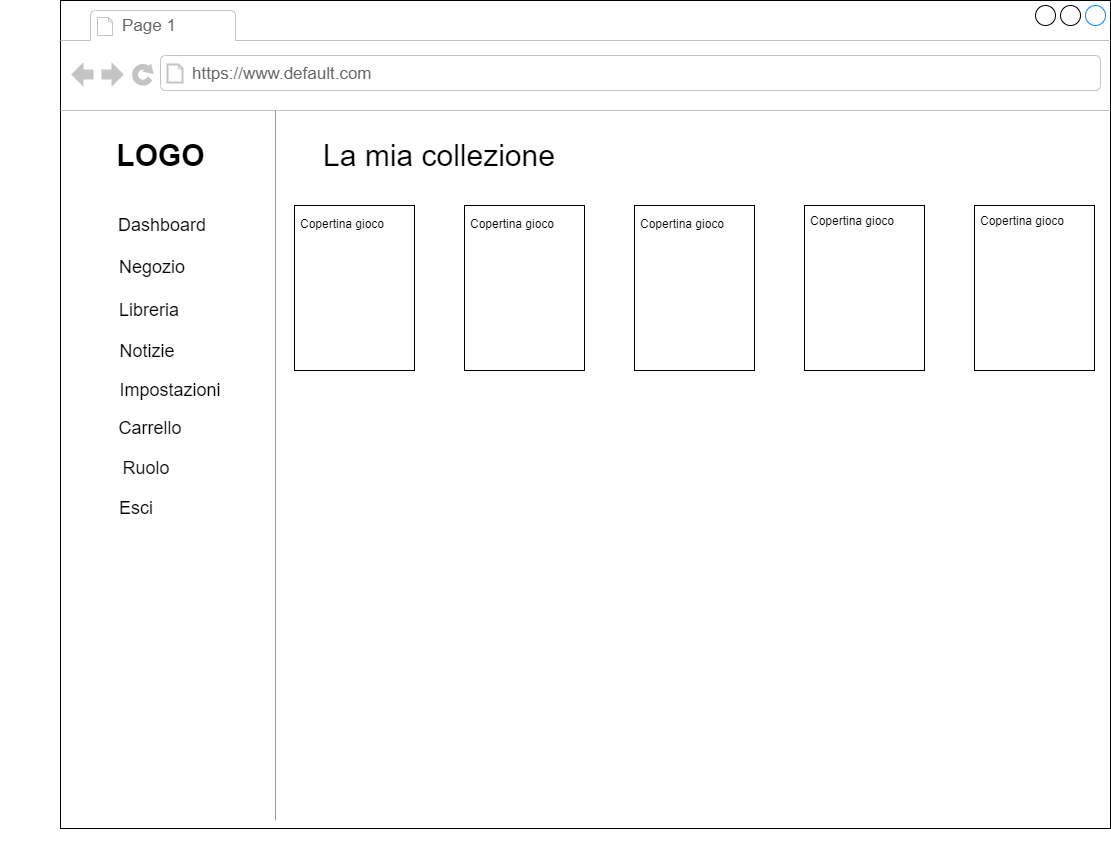

The diagram above was exported from draw.io. Its source (the exported page's mxGraphModel, read from the mxfile embedded in the PNG):
<mxGraphModel dx="3162" dy="1915" grid="1" gridSize="10" guides="1" tooltips="1" connect="1" arrows="1" fold="1" page="1" pageScale="1" pageWidth="1100" pageHeight="850" background="#ffffff" math="0" shadow="0">
  <root>
    <mxCell id="0" />
    <mxCell id="1" parent="0" />
    <mxCell id="7026571954dc6520-1" value="&lt;mxGraphModel&gt;&lt;root&gt;&lt;mxCell id=&quot;0&quot;/&gt;&lt;mxCell id=&quot;1&quot; parent=&quot;0&quot;/&gt;&lt;mxCell id=&quot;2&quot; value=&quot;&quot; style=&quot;strokeWidth=1;shadow=0;dashed=0;align=center;html=1;shape=mxgraph.mockup.containers.browserWindow;rSize=0;mainText=,;recursiveResize=0;rounded=0;labelBackgroundColor=none;fontFamily=Verdana;fontSize=12;&quot; vertex=&quot;1&quot; parent=&quot;1&quot;&gt;&lt;mxGeometry x=&quot;26&quot; y=&quot;-8&quot; width=&quot;1050&quot; height=&quot;828&quot; as=&quot;geometry&quot;/&gt;&lt;/mxCell&gt;&lt;mxCell id=&quot;3&quot; value=&quot;Page 1&quot; style=&quot;strokeWidth=1;shadow=0;dashed=0;align=center;html=1;shape=mxgraph.mockup.containers.anchor;fontSize=17;fontColor=#666666;align=left;&quot; vertex=&quot;1&quot; parent=&quot;2&quot;&gt;&lt;mxGeometry x=&quot;60&quot; y=&quot;12&quot; width=&quot;110&quot; height=&quot;26&quot; as=&quot;geometry&quot;/&gt;&lt;/mxCell&gt;&lt;mxCell id=&quot;4&quot; value=&quot;https://www.default.com&quot; style=&quot;strokeWidth=1;shadow=0;dashed=0;align=center;html=1;shape=mxgraph.mockup.containers.anchor;rSize=0;fontSize=17;fontColor=#666666;align=left;&quot; vertex=&quot;1&quot; parent=&quot;2&quot;&gt;&lt;mxGeometry x=&quot;130&quot; y=&quot;60&quot; width=&quot;250&quot; height=&quot;26&quot; as=&quot;geometry&quot;/&gt;&lt;/mxCell&gt;&lt;mxCell id=&quot;5&quot; value=&quot;&amp;lt;font style=&amp;quot;font-size: 30px&amp;quot;&amp;gt;LOGO&amp;lt;/font&amp;gt;&quot; style=&quot;text;strokeColor=none;fillColor=none;html=1;fontSize=24;fontStyle=1;verticalAlign=middle;align=center;&quot; vertex=&quot;1&quot; parent=&quot;2&quot;&gt;&lt;mxGeometry x=&quot;50&quot; y=&quot;135&quot; width=&quot;100&quot; height=&quot;40&quot; as=&quot;geometry&quot;/&gt;&lt;/mxCell&gt;&lt;mxCell id=&quot;6&quot; value=&quot;&amp;lt;span style=&amp;quot;color: rgba(0 , 0 , 0 , 0) ; font-family: monospace ; font-size: 0px&amp;quot;&amp;gt;%3CmxGraphModel%3E%3Croot%3E%3CmxCell%20id%3D%220%22%2F%3E%3CmxCell%20id%3D%221%22%20parent%3D%220%22%2F%3E%3CmxCell%20id%3D%222%22%20value%3D%22%26lt%3Bfont%20style%3D%26quot%3Bfont-size%3A%2018px%26quot%3B%26gt%3BAdmin%26lt%3Bbr%26gt%3B%26lt%3B%2Ffont%26gt%3B%22%20style%3D%22text%3Bhtml%3D1%3BstrokeColor%3Dnone%3BfillColor%3Dnone%3Balign%3Dcenter%3BverticalAlign%3Dmiddle%3BwhiteSpace%3Dwrap%3Brounded%3D0%3BfontSize%3D31%3B%22%20vertex%3D%221%22%20parent%3D%221%22%3E%3CmxGeometry%20x%3D%22100%22%20y%3D%22425%22%20width%3D%2260%22%20height%3D%2230%22%20as%3D%22geometry%22%2F%3E%3C%2FmxCell%3E%3C%2Froot%3E%3C%2FmxGraphModel%3E" style="strokeWidth=1;shadow=0;dashed=0;align=center;html=1;shape=mxgraph.mockup.containers.browserWindow;rSize=0;mainText=,;recursiveResize=0;rounded=0;labelBackgroundColor=none;fontFamily=Verdana;fontSize=12;" parent="1" vertex="1">
      <mxGeometry x="20" y="-8" width="1050" height="828" as="geometry" />
    </mxCell>
    <mxCell id="7026571954dc6520-2" value="Page 1" style="strokeWidth=1;shadow=0;dashed=0;align=center;html=1;shape=mxgraph.mockup.containers.anchor;fontSize=17;fontColor=#666666;align=left;" parent="7026571954dc6520-1" vertex="1">
      <mxGeometry x="60" y="12" width="110" height="26" as="geometry" />
    </mxCell>
    <mxCell id="7026571954dc6520-3" value="https://www.default.com" style="strokeWidth=1;shadow=0;dashed=0;align=center;html=1;shape=mxgraph.mockup.containers.anchor;rSize=0;fontSize=17;fontColor=#666666;align=left;" parent="7026571954dc6520-1" vertex="1">
      <mxGeometry x="130" y="60" width="250" height="26" as="geometry" />
    </mxCell>
    <mxCell id="6mORuaShsYwX7t2EwEmf-1" value="&lt;font style=&quot;font-size: 30px&quot;&gt;LOGO&lt;/font&gt;" style="text;strokeColor=none;fillColor=none;html=1;fontSize=24;fontStyle=1;verticalAlign=middle;align=center;" parent="7026571954dc6520-1" vertex="1">
      <mxGeometry x="50" y="135" width="100" height="40" as="geometry" />
    </mxCell>
    <mxCell id="6mORuaShsYwX7t2EwEmf-2" value="&lt;span style=&quot;color: rgba(0 , 0 , 0 , 0) ; font-family: monospace ; font-size: 0px&quot;&gt;%3CmxGraphModel%3E%3Croot%3E%3CmxCell%20id%3D%220%22%2F%3E%3CmxCell%20id%3D%221%22%20parent%3D%220%22%2F%3E%3CmxCell%20id%3D%222%22%20value%3D%22%26lt%3Bfont%20style%3D%26quot%3Bfont-size%3A%2018px%26quot%3B%26gt%3BAdmin%26lt%3Bbr%26gt%3B%26lt%3B%2Ffont%26gt%3B%22%20style%3D%22text%3Bhtml%3D1%3BstrokeColor%3Dnone%3BfillColor%3Dnone%3Balign%3Dcenter%3BverticalAlign%3Dmiddle%3BwhiteSpace%3Dwrap%3Brounded%3D0%3BfontSize%3D31%3B%22%20vertex%3D%221%22%20parent%3D%221%22%3E%3CmxGeometry%20x%3D%22100%22%20y%3D%22425%22%20width%3D%2260%22%20height%3D%2230%22%20as%3D%22geometry%22%2F%3E%3C%2FmxCell%3E%3C%2Froot%3E%3C%2FmxGraphModel%3E&lt;/span&gt;" style="verticalLabelPosition=bottom;shadow=0;dashed=0;align=center;html=1;verticalAlign=top;strokeWidth=1;shape=mxgraph.mockup.markup.line;strokeColor=#999999;direction=north;fontSize=31;fillColor=default;" parent="7026571954dc6520-1" vertex="1">
      <mxGeometry x="-60" y="110" width="550" height="710" as="geometry" />
    </mxCell>
    <mxCell id="6mORuaShsYwX7t2EwEmf-3" value="&lt;font style=&quot;font-size: 18px&quot;&gt;Dashboard&lt;/font&gt;" style="text;html=1;strokeColor=none;fillColor=none;align=center;verticalAlign=middle;whiteSpace=wrap;rounded=0;fontSize=31;" parent="7026571954dc6520-1" vertex="1">
      <mxGeometry x="72" y="205" width="60" height="30" as="geometry" />
    </mxCell>
    <mxCell id="6mORuaShsYwX7t2EwEmf-4" value="&lt;font style=&quot;font-size: 18px&quot;&gt;Negozio&lt;br&gt;&lt;br&gt;&lt;/font&gt;" style="text;html=1;strokeColor=none;fillColor=none;align=center;verticalAlign=middle;whiteSpace=wrap;rounded=0;fontSize=31;" parent="7026571954dc6520-1" vertex="1">
      <mxGeometry x="62" y="265" width="60" height="30" as="geometry" />
    </mxCell>
    <mxCell id="6mORuaShsYwX7t2EwEmf-5" value="&lt;font style=&quot;font-size: 18px&quot;&gt;Libreria&lt;br&gt;&lt;/font&gt;" style="text;html=1;strokeColor=none;fillColor=none;align=center;verticalAlign=middle;whiteSpace=wrap;rounded=0;fontSize=31;" parent="7026571954dc6520-1" vertex="1">
      <mxGeometry x="59" y="290" width="60" height="30" as="geometry" />
    </mxCell>
    <mxCell id="6mORuaShsYwX7t2EwEmf-7" value="&lt;font style=&quot;font-size: 18px&quot;&gt;Notizie&lt;br&gt;&lt;/font&gt;" style="text;html=1;strokeColor=none;fillColor=none;align=center;verticalAlign=middle;whiteSpace=wrap;rounded=0;fontSize=31;" parent="7026571954dc6520-1" vertex="1">
      <mxGeometry x="57" y="331" width="60" height="30" as="geometry" />
    </mxCell>
    <mxCell id="6mORuaShsYwX7t2EwEmf-8" value="&lt;font style=&quot;font-size: 18px&quot;&gt;Impostazioni&lt;br&gt;&lt;/font&gt;" style="text;html=1;strokeColor=none;fillColor=none;align=center;verticalAlign=middle;whiteSpace=wrap;rounded=0;fontSize=31;" parent="7026571954dc6520-1" vertex="1">
      <mxGeometry x="80" y="370" width="60" height="30" as="geometry" />
    </mxCell>
    <mxCell id="6mORuaShsYwX7t2EwEmf-9" value="&lt;font style=&quot;font-size: 18px&quot;&gt;Carrello&lt;br&gt;&lt;/font&gt;" style="text;html=1;strokeColor=none;fillColor=none;align=center;verticalAlign=middle;whiteSpace=wrap;rounded=0;fontSize=31;" parent="7026571954dc6520-1" vertex="1">
      <mxGeometry x="60" y="408" width="60" height="30" as="geometry" />
    </mxCell>
    <mxCell id="6mORuaShsYwX7t2EwEmf-10" value="&lt;font style=&quot;font-size: 18px&quot;&gt;Ruolo&lt;br&gt;&lt;/font&gt;" style="text;html=1;strokeColor=none;fillColor=none;align=center;verticalAlign=middle;whiteSpace=wrap;rounded=0;fontSize=31;" parent="7026571954dc6520-1" vertex="1">
      <mxGeometry x="56" y="448" width="60" height="30" as="geometry" />
    </mxCell>
    <mxCell id="6mORuaShsYwX7t2EwEmf-11" value="&lt;font style=&quot;font-size: 18px&quot;&gt;Esci&lt;br&gt;&lt;/font&gt;" style="text;html=1;strokeColor=none;fillColor=none;align=center;verticalAlign=middle;whiteSpace=wrap;rounded=0;fontSize=31;" parent="7026571954dc6520-1" vertex="1">
      <mxGeometry x="46" y="488" width="60" height="30" as="geometry" />
    </mxCell>
    <mxCell id="6mORuaShsYwX7t2EwEmf-12" style="edgeStyle=orthogonalEdgeStyle;rounded=0;orthogonalLoop=1;jettySize=auto;html=1;exitX=0.5;exitY=1;exitDx=0;exitDy=0;fontSize=18;" parent="7026571954dc6520-1" source="6mORuaShsYwX7t2EwEmf-8" target="6mORuaShsYwX7t2EwEmf-8" edge="1">
      <mxGeometry relative="1" as="geometry" />
    </mxCell>
    <mxCell id="Tjye_vKqQkHV3zG9s-6M-2" value="La mia collezione" style="text;html=1;strokeColor=none;fillColor=none;align=center;verticalAlign=middle;whiteSpace=wrap;rounded=0;fontSize=30;" parent="7026571954dc6520-1" vertex="1">
      <mxGeometry x="244" y="140" width="270" height="30" as="geometry" />
    </mxCell>
    <mxCell id="Tjye_vKqQkHV3zG9s-6M-3" value="" style="rounded=0;whiteSpace=wrap;html=1;" parent="7026571954dc6520-1" vertex="1">
      <mxGeometry x="234" y="205" width="120" height="165" as="geometry" />
    </mxCell>
    <mxCell id="Tjye_vKqQkHV3zG9s-6M-4" value="" style="rounded=0;whiteSpace=wrap;html=1;" parent="7026571954dc6520-1" vertex="1">
      <mxGeometry x="404" y="205" width="120" height="165" as="geometry" />
    </mxCell>
    <mxCell id="Tjye_vKqQkHV3zG9s-6M-5" value="" style="rounded=0;whiteSpace=wrap;html=1;" parent="7026571954dc6520-1" vertex="1">
      <mxGeometry x="574" y="205" width="120" height="165" as="geometry" />
    </mxCell>
    <mxCell id="Tjye_vKqQkHV3zG9s-6M-6" value="" style="rounded=0;whiteSpace=wrap;html=1;" parent="7026571954dc6520-1" vertex="1">
      <mxGeometry x="744" y="205" width="120" height="165" as="geometry" />
    </mxCell>
    <mxCell id="Tjye_vKqQkHV3zG9s-6M-7" value="" style="rounded=0;whiteSpace=wrap;html=1;" parent="7026571954dc6520-1" vertex="1">
      <mxGeometry x="914" y="205" width="120" height="165" as="geometry" />
    </mxCell>
    <mxCell id="Tjye_vKqQkHV3zG9s-6M-49" value="Copertina gioco" style="text;html=1;strokeColor=none;fillColor=none;align=center;verticalAlign=middle;whiteSpace=wrap;rounded=0;" parent="7026571954dc6520-1" vertex="1">
      <mxGeometry x="234" y="208" width="96" height="30" as="geometry" />
    </mxCell>
    <mxCell id="jgUAi_5MJGFX4aTUJX0o-43" value="Copertina gioco" style="text;html=1;strokeColor=none;fillColor=none;align=center;verticalAlign=middle;whiteSpace=wrap;rounded=0;" parent="7026571954dc6520-1" vertex="1">
      <mxGeometry x="744" y="205" width="96" height="30" as="geometry" />
    </mxCell>
    <mxCell id="jgUAi_5MJGFX4aTUJX0o-44" value="Copertina gioco" style="text;html=1;strokeColor=none;fillColor=none;align=center;verticalAlign=middle;whiteSpace=wrap;rounded=0;" parent="7026571954dc6520-1" vertex="1">
      <mxGeometry x="574" y="208" width="96" height="30" as="geometry" />
    </mxCell>
    <mxCell id="jgUAi_5MJGFX4aTUJX0o-45" value="Copertina gioco" style="text;html=1;strokeColor=none;fillColor=none;align=center;verticalAlign=middle;whiteSpace=wrap;rounded=0;" parent="7026571954dc6520-1" vertex="1">
      <mxGeometry x="404" y="208" width="96" height="30" as="geometry" />
    </mxCell>
    <mxCell id="jgUAi_5MJGFX4aTUJX0o-46" value="Copertina gioco" style="text;html=1;strokeColor=none;fillColor=none;align=center;verticalAlign=middle;whiteSpace=wrap;rounded=0;" parent="7026571954dc6520-1" vertex="1">
      <mxGeometry x="914" y="205" width="96" height="30" as="geometry" />
    </mxCell>
  </root>
</mxGraphModel>